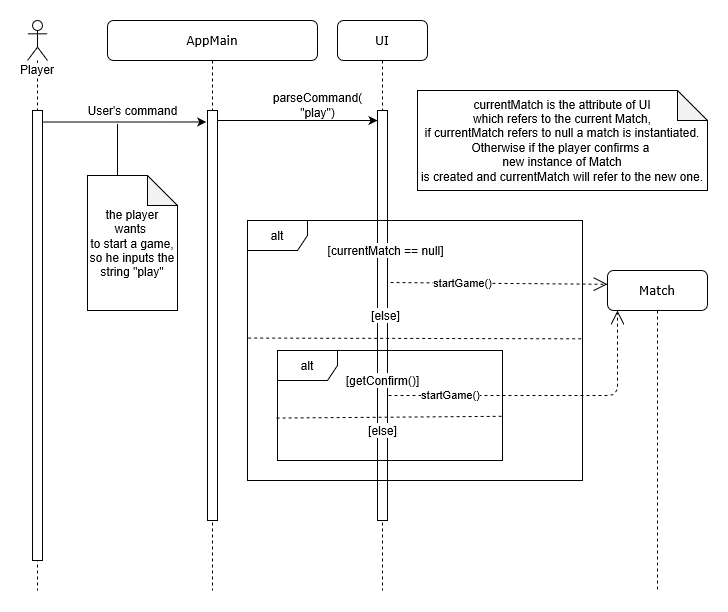

The diagram above was exported from draw.io. Its source (the exported page's mxGraphModel, read from the mxfile embedded in the PNG):
<mxGraphModel grid="1" dx="539" dy="508" gridSize="10" guides="1" tooltips="1" connect="1" arrows="1" fold="1" page="1" pageScale="1" pageWidth="1100" pageHeight="850" math="0" shadow="0" background="#ffffff">
  <root>
    <mxCell id="0" />
    <mxCell id="1" parent="0" />
    <mxCell id="7baba1c4bc27f4b0-2" value="UI" parent="1" vertex="1" style="shape=umlLifeline;perimeter=lifelinePerimeter;whiteSpace=wrap;html=1;container=1;collapsible=0;recursiveResize=0;outlineConnect=0;rounded=1;shadow=0;comic=0;labelBackgroundColor=none;strokeWidth=1;fontFamily=Verdana;fontSize=12;align=center;">
      <mxGeometry as="geometry" height="570" width="90" y="270" x="370" />
    </mxCell>
    <mxCell id="OOou9dBbQqrTke5lTZG5-23" value="" parent="7baba1c4bc27f4b0-2" vertex="1" style="html=1;points=[];perimeter=orthogonalPerimeter;rounded=0;shadow=0;comic=0;labelBackgroundColor=none;strokeWidth=1;fontFamily=Verdana;fontSize=12;align=center;">
      <mxGeometry as="geometry" height="410" width="10" y="90" x="40" />
    </mxCell>
    <mxCell id="OOou9dBbQqrTke5lTZG5-81" value="[currentMatch == null]" parent="7baba1c4bc27f4b0-2" vertex="1" style="text;html=1;align=center;verticalAlign=middle;resizable=0;points=[];autosize=1;labelBackgroundColor=#ffffff;">
      <mxGeometry as="geometry" height="20" width="130" y="220" x="-17.5" />
    </mxCell>
    <mxCell id="vZFWHT0NytTUXbZGE0xv-2" value="[else]" parent="7baba1c4bc27f4b0-2" vertex="1" style="text;html=1;align=center;verticalAlign=middle;resizable=0;points=[];autosize=1;labelBackgroundColor=#ffffff;">
      <mxGeometry as="geometry" height="20" width="40" y="285" x="27.5" />
    </mxCell>
    <mxCell id="vZFWHT0NytTUXbZGE0xv-20" value="[else]" parent="7baba1c4bc27f4b0-2" vertex="1" style="text;html=1;align=center;verticalAlign=middle;resizable=0;points=[];autosize=1;labelBackgroundColor=#ffffff;">
      <mxGeometry as="geometry" height="20" width="40" y="400" x="25" />
    </mxCell>
    <mxCell id="vZFWHT0NytTUXbZGE0xv-11" value="[getConfirm()]" parent="7baba1c4bc27f4b0-2" vertex="1" style="text;html=1;align=center;verticalAlign=middle;resizable=0;points=[];autosize=1;labelBackgroundColor=#ffffff;">
      <mxGeometry as="geometry" height="20" width="90" y="350" />
    </mxCell>
    <mxCell id="7baba1c4bc27f4b0-4" value="Match" parent="1" vertex="1" style="shape=umlLifeline;perimeter=lifelinePerimeter;whiteSpace=wrap;html=1;container=1;collapsible=0;recursiveResize=0;outlineConnect=0;rounded=1;shadow=0;comic=0;labelBackgroundColor=none;strokeWidth=1;fontFamily=Verdana;fontSize=12;align=center;">
      <mxGeometry as="geometry" height="320" width="100" y="520" x="640" />
    </mxCell>
    <mxCell id="7baba1c4bc27f4b0-8" value="AppMain" parent="1" vertex="1" style="shape=umlLifeline;perimeter=lifelinePerimeter;whiteSpace=wrap;html=1;container=1;collapsible=0;recursiveResize=0;outlineConnect=0;rounded=1;shadow=0;comic=0;labelBackgroundColor=none;strokeWidth=1;fontFamily=Verdana;fontSize=12;align=center;">
      <mxGeometry as="geometry" height="570" width="210" y="270" x="140" />
    </mxCell>
    <mxCell id="7baba1c4bc27f4b0-9" value="" parent="7baba1c4bc27f4b0-8" vertex="1" style="html=1;points=[];perimeter=orthogonalPerimeter;rounded=0;shadow=0;comic=0;labelBackgroundColor=none;strokeWidth=1;fontFamily=Verdana;fontSize=12;align=center;">
      <mxGeometry as="geometry" height="410" width="10" y="90" x="100" />
    </mxCell>
    <mxCell id="OOou9dBbQqrTke5lTZG5-42" parent="1" style="edgeStyle=orthogonalEdgeStyle;rounded=0;orthogonalLoop=1;jettySize=auto;html=1;" source="7baba1c4bc27f4b0-9" edge="1">
      <mxGeometry as="geometry" relative="1">
        <mxPoint as="targetPoint" y="370" x="410" />
        <Array as="points">
          <mxPoint y="370" x="360" />
          <mxPoint y="370" x="360" />
        </Array>
      </mxGeometry>
    </mxCell>
    <mxCell id="OOou9dBbQqrTke5lTZG5-43" value="parseCommand(&lt;br&gt;&quot;play&quot;)" parent="1" vertex="1" style="text;html=1;align=center;verticalAlign=middle;resizable=0;points=[];autosize=1;">
      <mxGeometry as="geometry" height="30" width="100" y="340" x="300" />
    </mxCell>
    <mxCell id="vZFWHT0NytTUXbZGE0xv-17" value="startGame()" parent="1" style="endArrow=open;endSize=12;dashed=1;html=1;entryX=0;entryY=0.043;entryDx=0;entryDy=0;entryPerimeter=0;" edge="1" target="7baba1c4bc27f4b0-4">
      <mxGeometry as="geometry" width="160" x="-0.3333" relative="1">
        <mxPoint as="sourcePoint" y="532" x="423" />
        <mxPoint as="targetPoint" y="570" x="590" />
        <mxPoint as="offset" />
      </mxGeometry>
    </mxCell>
    <mxCell id="vZFWHT0NytTUXbZGE0xv-21" value="startGame()" parent="1" style="endArrow=open;endSize=12;dashed=1;html=1;exitX=1.1;exitY=0.695;exitDx=0;exitDy=0;exitPerimeter=0;" source="OOou9dBbQqrTke5lTZG5-23" edge="1">
      <mxGeometry as="geometry" width="160" x="-0.6066" relative="1">
        <mxPoint as="sourcePoint" y="645" x="430" />
        <mxPoint as="targetPoint" y="560" x="650" />
        <Array as="points">
          <mxPoint y="645" x="650" />
        </Array>
        <mxPoint as="offset" />
      </mxGeometry>
    </mxCell>
    <mxCell id="OOou9dBbQqrTke5lTZG5-80" value="alt" parent="1" vertex="1" style="shape=umlFrame;whiteSpace=wrap;html=1;">
      <mxGeometry as="geometry" height="260" width="335" y="470" x="280" />
    </mxCell>
    <mxCell id="vZFWHT0NytTUXbZGE0xv-32" value="Player" parent="1" vertex="1" style="shape=umlLifeline;participant=umlActor;perimeter=lifelinePerimeter;whiteSpace=wrap;html=1;container=1;collapsible=0;recursiveResize=0;verticalAlign=top;spacingTop=36;labelBackgroundColor=#ffffff;outlineConnect=0;">
      <mxGeometry as="geometry" height="570" width="20" y="270" x="60" />
    </mxCell>
    <mxCell id="vZFWHT0NytTUXbZGE0xv-33" value="" parent="vZFWHT0NytTUXbZGE0xv-32" vertex="1" style="html=1;points=[];perimeter=orthogonalPerimeter;labelBackgroundColor=#ffffff;">
      <mxGeometry as="geometry" height="450" width="10" y="90" x="5" />
    </mxCell>
    <mxCell id="vZFWHT0NytTUXbZGE0xv-34" parent="1" style="edgeStyle=orthogonalEdgeStyle;rounded=0;orthogonalLoop=1;jettySize=auto;html=1;entryX=-0.125;entryY=0.028;entryDx=0;entryDy=0;entryPerimeter=0;" source="vZFWHT0NytTUXbZGE0xv-33" edge="1" target="7baba1c4bc27f4b0-9">
      <mxGeometry as="geometry" relative="1">
        <Array as="points">
          <mxPoint y="371" x="162" />
        </Array>
      </mxGeometry>
    </mxCell>
    <mxCell id="vZFWHT0NytTUXbZGE0xv-35" value="User's command" parent="1" vertex="1" style="text;html=1;align=center;verticalAlign=middle;resizable=0;points=[];autosize=1;">
      <mxGeometry as="geometry" height="20" width="110" y="350" x="110" />
    </mxCell>
    <mxCell id="vZFWHT0NytTUXbZGE0xv-37" value="&lt;span style=&quot;font: 12px / 1.2 &amp;#34;helvetica&amp;#34; ; text-align: left ; color: rgb(0 , 0 , 0) ; text-transform: none ; text-indent: 0px ; letter-spacing: normal ; text-decoration: none ; word-spacing: 0px ; display: inline ; float: none ; overflow-wrap: normal ; background-color: rgb(255 , 255 , 255)&quot;&gt;the player wants&amp;nbsp;&lt;/span&gt;&lt;br style=&quot;text-align: left ; color: rgb(0 , 0 , 0) ; text-transform: none ; text-indent: 0px ; letter-spacing: normal ; font-family: &amp;#34;helvetica&amp;#34; ; font-size: 12px ; font-style: normal ; font-variant: normal ; font-weight: 400 ; text-decoration: none ; word-spacing: 0px&quot;&gt;&lt;span style=&quot;font: 12px / 1.2 &amp;#34;helvetica&amp;#34; ; text-align: left ; color: rgb(0 , 0 , 0) ; text-transform: none ; text-indent: 0px ; letter-spacing: normal ; text-decoration: none ; word-spacing: 0px ; display: inline ; float: none ; overflow-wrap: normal ; background-color: rgb(255 , 255 , 255)&quot;&gt;to start a game,&lt;/span&gt;&lt;br style=&quot;text-align: left ; color: rgb(0 , 0 , 0) ; text-transform: none ; text-indent: 0px ; letter-spacing: normal ; font-family: &amp;#34;helvetica&amp;#34; ; font-size: 12px ; font-style: normal ; font-variant: normal ; font-weight: 400 ; text-decoration: none ; word-spacing: 0px&quot;&gt;&lt;span style=&quot;font: 12px / 1.2 &amp;#34;helvetica&amp;#34; ; text-align: left ; color: rgb(0 , 0 , 0) ; text-transform: none ; text-indent: 0px ; letter-spacing: normal ; text-decoration: none ; word-spacing: 0px ; display: inline ; float: none ; overflow-wrap: normal ; background-color: rgb(255 , 255 , 255)&quot;&gt;so he inputs the string &quot;play&quot;&lt;/span&gt;" parent="1" vertex="1" style="shape=note;whiteSpace=wrap;html=1;backgroundOutline=1;darkOpacity=0.05;labelBackgroundColor=#ffffff;">
      <mxGeometry as="geometry" height="135" width="90" y="425" x="120" />
    </mxCell>
    <mxCell id="vZFWHT0NytTUXbZGE0xv-38" value="" parent="1" style="endArrow=none;html=1;exitX=0;exitY=0;exitDx=30;exitDy=0;exitPerimeter=0;entryX=0.364;entryY=1.167;entryDx=0;entryDy=0;entryPerimeter=0;" source="vZFWHT0NytTUXbZGE0xv-37" edge="1" target="vZFWHT0NytTUXbZGE0xv-35">
      <mxGeometry as="geometry" height="50" width="50" relative="1">
        <mxPoint as="sourcePoint" y="430" x="120" />
        <mxPoint as="targetPoint" y="380" x="150" />
      </mxGeometry>
    </mxCell>
    <mxCell id="vZFWHT0NytTUXbZGE0xv-18" value="alt" parent="1" vertex="1" style="shape=umlFrame;whiteSpace=wrap;html=1;">
      <mxGeometry as="geometry" height="110" width="225" y="600" x="310" />
    </mxCell>
    <mxCell id="vZFWHT0NytTUXbZGE0xv-40" value="" parent="1" style="endArrow=none;dashed=1;html=1;exitX=0.002;exitY=0.452;exitDx=0;exitDy=0;exitPerimeter=0;entryX=1;entryY=0.455;entryDx=0;entryDy=0;entryPerimeter=0;" source="OOou9dBbQqrTke5lTZG5-80" edge="1" target="OOou9dBbQqrTke5lTZG5-80">
      <mxGeometry as="geometry" height="50" width="50" relative="1">
        <mxPoint as="sourcePoint" y="660" x="850" />
        <mxPoint as="targetPoint" y="610" x="900" />
      </mxGeometry>
    </mxCell>
    <mxCell id="vZFWHT0NytTUXbZGE0xv-41" value="" parent="1" style="endArrow=none;dashed=1;html=1;exitX=-0.004;exitY=0.614;exitDx=0;exitDy=0;exitPerimeter=0;entryX=0.996;entryY=0.598;entryDx=0;entryDy=0;entryPerimeter=0;" source="vZFWHT0NytTUXbZGE0xv-18" edge="1" target="vZFWHT0NytTUXbZGE0xv-18">
      <mxGeometry as="geometry" height="50" width="50" relative="1">
        <mxPoint as="sourcePoint" y="680" x="840" />
        <mxPoint as="targetPoint" y="630" x="890" />
      </mxGeometry>
    </mxCell>
    <mxCell id="58VHyZa4QKyZUdoyxyTi-1" value="&lt;div align=&quot;center&quot;&gt;currentMatch is the attribute of UI&lt;/div&gt;&lt;div align=&quot;center&quot;&gt;which refers to the current Match,&lt;br&gt;if currentMatch refers to null a match is instantiated. Otherwise if the player confirms a&amp;nbsp;&lt;/div&gt;&lt;div align=&quot;center&quot;&gt;new instance of Match&lt;br&gt;is created and currentMatch will refer to the new one.&lt;br&gt;&lt;/div&gt;" parent="1" vertex="1" style="shape=note;whiteSpace=wrap;html=1;backgroundOutline=1;darkOpacity=0.05;">
      <mxGeometry as="geometry" height="100" width="290" y="340" x="450" />
    </mxCell>
  </root>
</mxGraphModel>